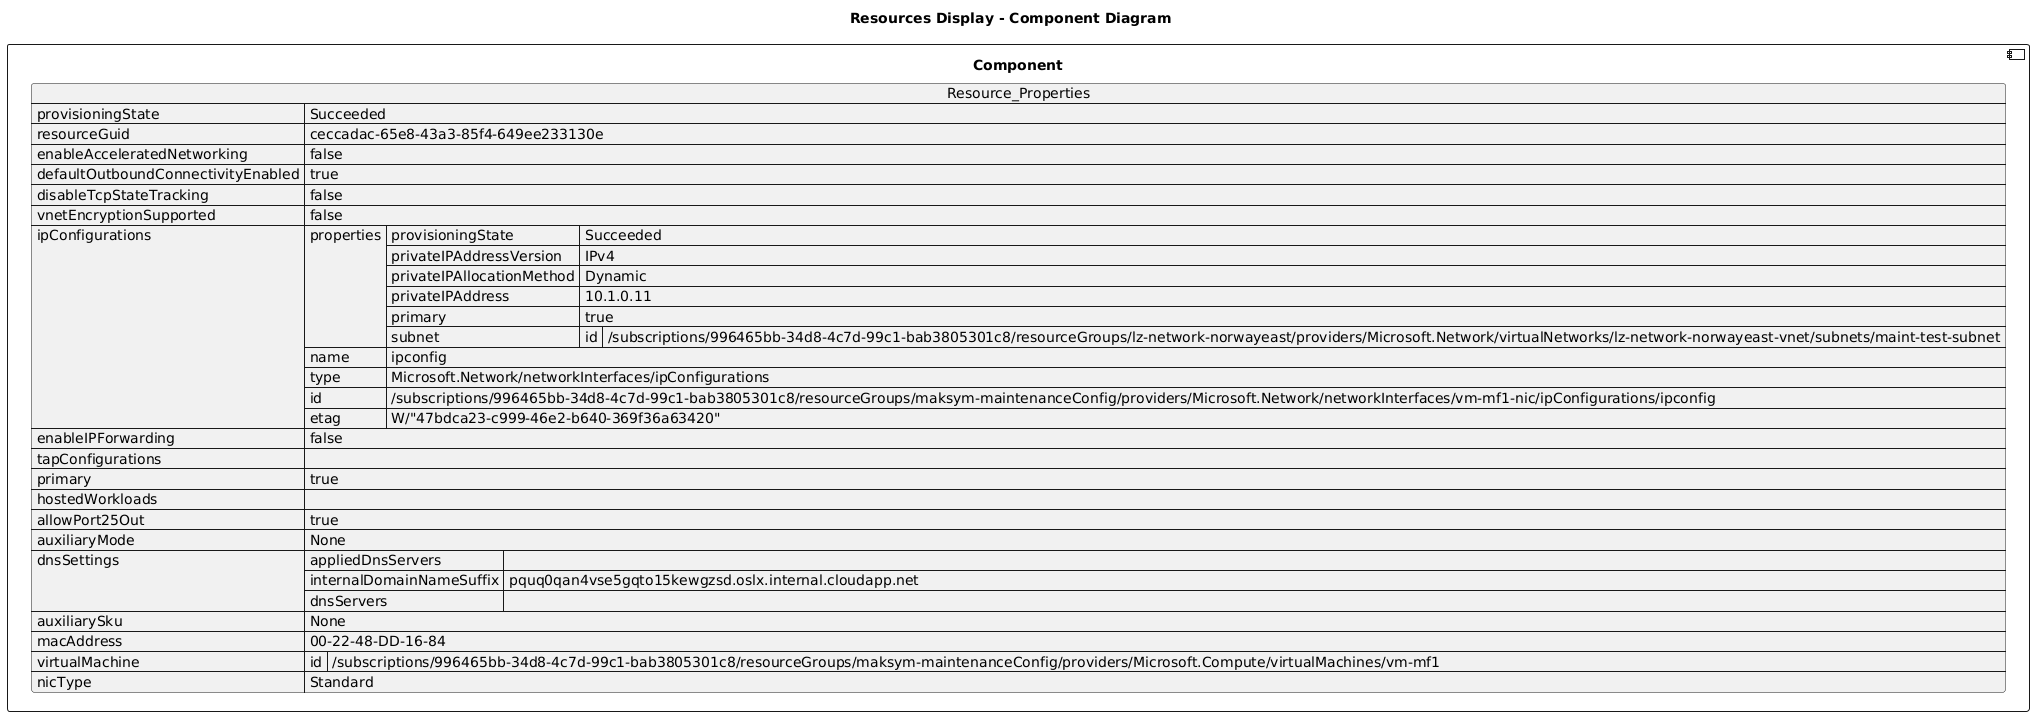

The diagram above was rendered by PlantUML. Its source (embedded in the PNG):
@startuml

title Resources Display - Component Diagram

component Component {

json  Resource_Properties {
  "provisioningState": "Succeeded",
  "resourceGuid": "ceccadac-65e8-43a3-85f4-649ee233130e",
  "enableAcceleratedNetworking": false,
  "defaultOutboundConnectivityEnabled": true,
  "disableTcpStateTracking": false,
  "vnetEncryptionSupported": false,
  "ipConfigurations": [
    {
      "properties": {
        "provisioningState": "Succeeded",
        "privateIPAddressVersion": "IPv4",
        "privateIPAllocationMethod": "Dynamic",
        "privateIPAddress": "10.1.0.11",
        "primary": true,
        "subnet": {
          "id": "/subscriptions/996465bb-34d8-4c7d-99c1-bab3805301c8/resourceGroups/lz-network-norwayeast/providers/Microsoft.Network/virtualNetworks/lz-network-norwayeast-vnet/subnets/maint-test-subnet"
        }
      },
      "name": "ipconfig",
      "type": "Microsoft.Network/networkInterfaces/ipConfigurations",
      "id": "/subscriptions/996465bb-34d8-4c7d-99c1-bab3805301c8/resourceGroups/maksym-maintenanceConfig/providers/Microsoft.Network/networkInterfaces/vm-mf1-nic/ipConfigurations/ipconfig",
      "etag": "W/\"47bdca23-c999-46e2-b640-369f36a63420\""
    }
  ],
  "enableIPForwarding": false,
  "tapConfigurations": [],
  "primary": true,
  "hostedWorkloads": [],
  "allowPort25Out": true,
  "auxiliaryMode": "None",
  "dnsSettings": {
    "appliedDnsServers": [],
    "internalDomainNameSuffix": "pquq0qan4vse5gqto15kewgzsd.oslx.internal.cloudapp.net",
    "dnsServers": []
  },
  "auxiliarySku": "None",
  "macAddress": "00-22-48-DD-16-84",
  "virtualMachine": {
    "id": "/subscriptions/996465bb-34d8-4c7d-99c1-bab3805301c8/resourceGroups/maksym-maintenanceConfig/providers/Microsoft.Compute/virtualMachines/vm-mf1"
  },
  "nicType": "Standard"
}
}
@enduml